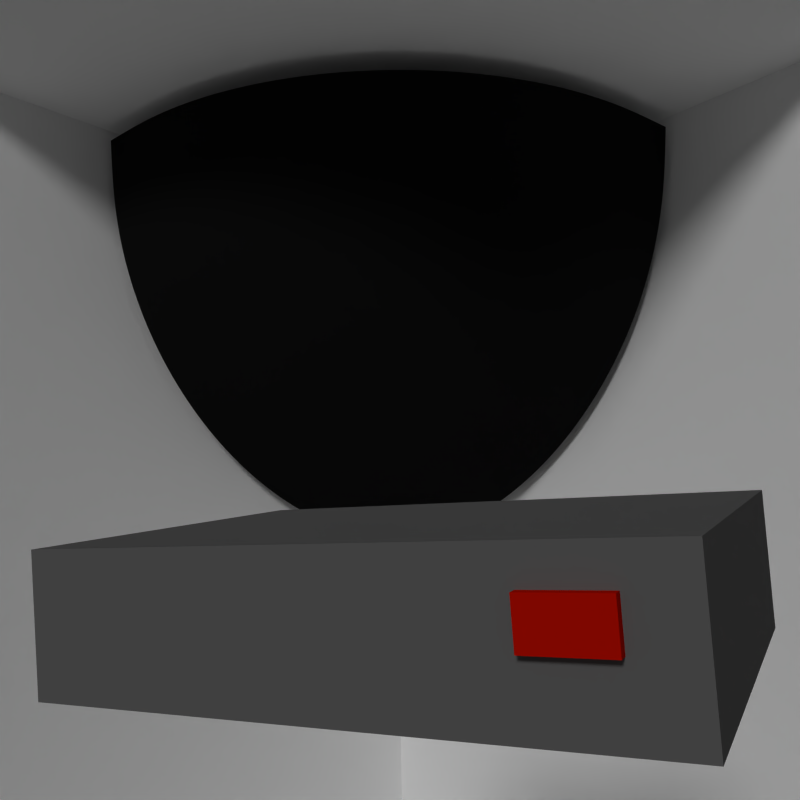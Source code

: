 # Source: DvrChecker.blend  (saved by Blender 2.69.0; exported with 4.5.12 LTS)
import bpy
from mathutils import Matrix  # noqa: F401  (used for matrix-valued properties, if any)

bpy.ops.wm.read_factory_settings(use_empty=True)
scene = bpy.context.scene
scene.name = 'Scene'

# ---- collections
col_collection_1 = bpy.data.collections.new('Collection 1'); scene.collection.children.link(col_collection_1)
col_collection_2 = bpy.data.collections.new('Collection 2'); scene.collection.children.link(col_collection_2)
col_collection_3 = bpy.data.collections.new('Collection 3'); scene.collection.children.link(col_collection_3)
col_collection_12 = bpy.data.collections.new('Collection 12'); scene.collection.children.link(col_collection_12)

# ---- materials (node trees are filled in below, after node groups)
mat_camreamount = bpy.data.materials.new('CamreaMount')
mat_camreamount.alpha_threshold = 0.0
mat_camreamount.use_transparent_shadow = False
mat_camreamount.diffuse_color = (0.1473, 0.1473, 0.1473, 1.0)
mat_camreamount.roughness = 0.5
mat_camreamount.line_color = (0.0, 0.0, 0.0, 1.0)
mat_camera = bpy.data.materials.new('camera')
mat_camera.alpha_threshold = 0.0
mat_camera.use_transparent_shadow = False
mat_camera.roughness = 0.5
mat_camera.line_color = (0.0, 0.0, 0.0, 1.0)
mat_camerabody = bpy.data.materials.new('cameraBody')
mat_camerabody.alpha_threshold = 0.0
mat_camerabody.use_transparent_shadow = False
mat_camerabody.diffuse_color = (0.196, 0.196, 0.196, 1.0)
mat_camerabody.roughness = 0.5
mat_camerabody.line_color = (0.0, 0.0, 0.0, 1.0)
mat_walls = bpy.data.materials.new('walls')
mat_walls.alpha_threshold = 0.0
mat_walls.use_transparent_shadow = False
mat_walls.preview_render_type = 'FLAT'
mat_walls.diffuse_color = (1.0, 1.0, 1.0, 1.0)
mat_walls.roughness = 0.5
mat_camerashield = bpy.data.materials.new('CameraShield')
mat_camerashield.alpha_threshold = 0.0
mat_camerashield.use_transparent_shadow = False
mat_camerashield.diffuse_color = (0.01002, 0.01002, 0.01002, 1.0)
mat_camerashield.roughness = 0.5
mat_camerashield.line_color = (0.0, 0.0, 0.0, 0.9)
mat_dvr = bpy.data.materials.new('dvr')
mat_dvr.alpha_threshold = 0.0
mat_dvr.use_transparent_shadow = False
mat_dvr.diffuse_color = (0.196, 0.196, 0.196, 1.0)
mat_dvr.roughness = 0.5
mat_dvr.line_color = (0.0, 0.0, 0.0, 1.0)
mat_button = bpy.data.materials.new('button')
mat_button.alpha_threshold = 0.0
mat_button.use_transparent_shadow = False
mat_button.preview_render_type = 'SHADERBALL'
mat_button.diffuse_color = (0.8, 0.007957, 0.0, 1.0)
mat_button.roughness = 0.5
mat_button.line_color = (0.0, 0.0, 0.0, 0.7)

# ---- material node trees

# ---- world
world_world = bpy.data.worlds.new('World'); scene.world = world_world
world_world.color = (0.05088, 0.05088, 0.05088)
world_world.use_sun_shadow = False
world_world.sun_shadow_jitter_overblur = 0.0
world_world.cycles.sampling_method = 'MANUAL'
world_world.cycles.sample_map_resolution = 256

# ---- cameras
cam_camera = bpy.data.cameras.new('Camera')
cam_camera.clip_end = 100.0
cam_camera.lens = 35.0
cam_camera.sensor_width = 32.0
cam_camera.sensor_height = 18.0
cam_camera.ortho_scale = 7.314
cam_camera.dof.focus_distance = 0.0
cam_camera.dof.aperture_fstop = 128.0

# ---- lights
light_lamp_001 = bpy.data.lights.new('Lamp.001', 'AREA')
light_lamp_001.transmission_factor = 0.0
light_lamp_001.cutoff_distance = 30.0
light_lamp_001.energy = 7.854
light_lamp_001.shadow_buffer_clip_start = 1.001
light_lamp_001.shadow_soft_size = 0.1
light_lamp_001.shadow_maximum_resolution = 0.006
light_lamp_001.use_absolute_resolution = True
light_lamp_001.shape = 'RECTANGLE'
light_lamp_001.size = 0.1
light_lamp_001.size_y = 0.1
light_lamp_001.cycles.use_multiple_importance_sampling = False
light_lamp_002 = bpy.data.lights.new('Lamp.002', 'SUN')
light_lamp_002.transmission_factor = 0.0
light_lamp_002.cutoff_distance = 30.0
light_lamp_002.angle = 0.1993
light_lamp_002.energy = 0.79
light_lamp_002.shadow_buffer_clip_start = 1.001
light_lamp_002.shadow_soft_size = 0.1
light_lamp_002.shadow_cascade_max_distance = 1000.0
light_lamp_002.cycles.use_multiple_importance_sampling = False
light_lamp = bpy.data.lights.new('Lamp', 'AREA')
light_lamp.transmission_factor = 0.0
light_lamp.cutoff_distance = 30.0
light_lamp.energy = 78.54
light_lamp.shadow_buffer_clip_start = 1.001
light_lamp.shadow_soft_size = 0.1
light_lamp.shadow_maximum_resolution = 0.006
light_lamp.use_absolute_resolution = True
light_lamp.shape = 'RECTANGLE'
light_lamp.size = 0.1
light_lamp.size_y = 0.1
light_lamp.cycles.use_multiple_importance_sampling = False

# ---- meshes
me_sphere = bpy.data.meshes.new('Sphere')
me_sphere.from_pydata([(8.533, 1.697, -1.985e-06), (8.038, 3.329, -2.597e-06), (7.234, 4.833, -2.977e-06), (6.152, 6.152, -3.624e-06), (4.833, 7.234, -3.708e-06), (3.329, 8.038, -3.603e-06), (1.697, 8.533, -4.443e-06), (-1.697, 8.533, -4.63e-06), (-3.329, 8.038, -5.002e-06), (-4.833, 7.234, -5.039e-06), (-6.152, 6.152, -5.318e-06), (-7.234, 4.833, -4.931e-06), (-8.038, 3.329, -4.444e-06), (-8.533, 1.697, -4.337e-06), (8.533, 1.665, -0.3311), (8.038, 3.265, -0.6495), (7.234, 4.741, -0.943), (6.152, 6.034, -1.2), (4.833, 7.095, -1.411), (3.329, 7.883, -1.568), (1.697, 8.369, -1.665), (-1.697, 8.369, -1.665), (-3.329, 7.883, -1.568), (-4.833, 7.095, -1.411), (-6.152, 6.034, -1.2), (-7.234, 4.741, -0.943), (-8.038, 3.265, -0.6495), (-8.533, 1.665, -0.3311), (8.533, 1.568, -0.6495), (8.038, 3.076, -1.274), (7.234, 4.466, -1.85), (6.152, 5.684, -2.354), (4.833, 6.683, -2.768), (3.329, 7.426, -3.076), (1.697, 7.883, -3.265), (-1.697, 7.883, -3.265), (-3.329, 7.426, -3.076), (-4.833, 6.683, -2.768), (-6.152, 5.684, -2.354), (-7.234, 4.466, -1.85), (-8.038, 3.076, -1.274), (-8.533, 1.568, -0.6495), (8.533, 1.411, -0.943), (8.038, 2.768, -1.85), (7.234, 4.019, -2.685), (6.152, 5.115, -3.418), (4.833, 6.015, -4.019), (3.329, 6.683, -4.466), (1.697, 7.095, -4.741), (-1.697, 7.095, -4.741), (-3.329, 6.683, -4.466), (-4.833, 6.015, -4.019), (-6.152, 5.115, -3.418), (-7.234, 4.019, -2.685), (-8.038, 2.768, -1.85), (-8.533, 1.411, -0.943), (8.533, 1.2, -1.2), (8.038, 2.354, -2.354), (7.234, 3.418, -3.418), (6.152, 4.35, -4.35), (4.833, 5.115, -5.115), (3.329, 5.684, -5.684), (1.697, 6.034, -6.034), (-1.697, 6.034, -6.034), (-3.329, 5.684, -5.684), (-4.833, 5.115, -5.115), (-6.152, 4.35, -4.35), (-7.234, 3.418, -3.418), (-8.038, 2.354, -2.354), (-8.533, 1.2, -1.2), (8.533, 0.943, -1.411), (8.038, 1.85, -2.768), (7.234, 2.685, -4.019), (6.152, 3.418, -5.115), (4.833, 4.019, -6.015), (3.329, 4.466, -6.683), (1.697, 4.741, -7.095), (-1.697, 4.741, -7.095), (-3.329, 4.466, -6.683), (-4.833, 4.019, -6.015), (-6.152, 3.418, -5.115), (-7.234, 2.685, -4.019), (-8.038, 1.85, -2.768), (-8.533, 0.943, -1.411), (8.533, 0.6495, -1.568), (8.038, 1.274, -3.076), (7.234, 1.85, -4.466), (6.152, 2.354, -5.684), (4.833, 2.768, -6.683), (3.329, 3.076, -7.426), (1.697, 3.265, -7.883), (-1.697, 3.265, -7.883), (-3.329, 3.076, -7.426), (-4.833, 2.768, -6.683), (-6.152, 2.354, -5.684), (-7.234, 1.85, -4.466), (-8.038, 1.274, -3.076), (-8.533, 0.6495, -1.568), (8.533, 0.3311, -1.665), (8.038, 0.6495, -3.265), (7.234, 0.943, -4.741), (6.152, 1.2, -6.034), (4.833, 1.411, -7.095), (3.329, 1.568, -7.883), (1.697, 1.665, -8.369), (-1.697, 1.665, -8.369), (-3.329, 1.568, -7.883), (-4.833, 1.411, -7.095), (-6.152, 1.2, -6.034), (-7.234, 0.943, -4.741), (-8.038, 0.6495, -3.265), (-8.533, 0.3311, -1.665), (8.533, 1.034e-06, -1.697), (8.038, 3.388e-07, -3.329), (7.234, -3.695e-07, -4.833), (6.152, -1.089e-06, -6.152), (4.833, -1.145e-06, -7.234), (3.329, -1.04e-06, -8.038), (1.697, -1.952e-06, -8.533), (-1.697, -2.095e-06, -8.533), (-3.329, -2.163e-06, -8.038), (-4.833, -2.901e-06, -7.234), (-6.152, -2.957e-06, -6.152), (-7.234, -2.665e-06, -4.833), (-8.038, -2.025e-06, -3.329), (-8.533, -1.708e-06, -1.697), (8.533, -0.3311, -1.665), (8.038, -0.6495, -3.265), (7.234, -0.943, -4.741), (6.152, -1.2, -6.034), (4.833, -1.411, -7.095), (3.329, -1.568, -7.883), (1.697, -1.665, -8.369), (-1.697, -1.665, -8.369), (-3.329, -1.568, -7.883), (-4.833, -1.411, -7.095), (-6.152, -1.2, -6.034), (-7.234, -0.943, -4.741), (-8.038, -0.6495, -3.265), (-8.533, -0.3311, -1.665), (8.533, -0.6495, -1.568), (8.038, -1.274, -3.076), (7.234, -1.85, -4.466), (6.152, -2.354, -5.684), (4.833, -2.768, -6.683), (3.329, -3.076, -7.426), (1.697, -3.265, -7.883), (-1.697, -3.265, -7.883), (-3.329, -3.076, -7.426), (-4.833, -2.768, -6.683), (-6.152, -2.354, -5.684), (-7.234, -1.85, -4.466), (-8.038, -1.274, -3.076), (-8.533, -0.6495, -1.568), (8.533, -0.943, -1.411), (8.038, -1.85, -2.768), (7.234, -2.685, -4.019), (6.152, -3.418, -5.115), (4.833, -4.019, -6.015), (3.329, -4.466, -6.683), (1.697, -4.741, -7.095), (-1.697, -4.741, -7.095), (-3.329, -4.466, -6.683), (-4.833, -4.019, -6.015), (-6.152, -3.418, -5.115), (-7.234, -2.685, -4.019), (-8.038, -1.85, -2.768), (-8.533, -0.943, -1.411), (8.533, -1.2, -1.2), (8.038, -2.354, -2.354), (7.234, -3.418, -3.418), (6.152, -4.35, -4.35), (4.833, -5.115, -5.115), (3.329, -5.684, -5.684), (1.697, -6.034, -6.034), (-1.697, -6.034, -6.034), (-3.329, -5.684, -5.684), (-4.833, -5.115, -5.115), (-6.152, -4.35, -4.35), (-7.234, -3.418, -3.418), (-8.038, -2.354, -2.354), (-8.533, -1.2, -1.2), (8.533, -1.411, -0.943), (8.038, -2.768, -1.85), (7.234, -4.019, -2.685), (6.152, -5.115, -3.418), (4.833, -6.015, -4.019), (3.329, -6.683, -4.466), (1.697, -7.095, -4.741), (-1.697, -7.095, -4.741), (-3.329, -6.683, -4.466), (-4.833, -6.015, -4.019), (-6.152, -5.115, -3.418), (-7.234, -4.019, -2.685), (-8.038, -2.768, -1.85), (-8.533, -1.411, -0.943), (-8.7, -1.378e-06, -4.033e-06), (8.533, -1.568, -0.6495), (8.038, -3.076, -1.274), (7.234, -4.466, -1.85), (6.152, -5.684, -2.354), (4.833, -6.683, -2.768), (3.329, -7.426, -3.076), (1.697, -7.883, -3.265), (-1.697, -7.883, -3.265), (-3.329, -7.426, -3.076), (-4.833, -6.683, -2.768), (-6.152, -5.684, -2.354), (-7.234, -4.466, -1.85), (-8.038, -3.076, -1.274), (-8.533, -1.568, -0.6495), (8.533, -1.665, -0.3311), (8.038, -3.265, -0.6495), (7.234, -4.741, -0.943), (6.152, -6.034, -1.2), (4.833, -7.095, -1.411), (3.329, -7.883, -1.568), (1.697, -8.369, -1.665), (-1.697, -8.369, -1.665), (-3.329, -7.883, -1.568), (-4.833, -7.095, -1.411), (-6.152, -6.034, -1.2), (-7.234, -4.741, -0.943), (-8.038, -3.265, -0.6495), (-8.533, -1.665, -0.3311), (8.533, -1.697, -1.171e-06), (8.038, -3.329, -3.063e-07), (7.234, -4.833, 6.884e-08), (6.152, -6.152, 5.07e-07), (4.833, -7.234, 3.554e-07), (3.329, -8.038, 1.526e-08), (1.697, -8.533, 6.859e-07), (-1.697, -8.533, -3.421e-07), (-3.329, -8.038, -1.208e-06), (-4.833, -7.234, -9.755e-07), (-6.152, -6.152, -1.187e-06), (-7.234, -4.833, -2.189e-06), (-8.038, -3.329, -2.887e-06), (-8.533, -1.697, -3.525e-06), (8.7, 2.95e-08, 9.82e-07), (1.697, -8.533, 6.859e-07), (1.697, -8.369, -1.665), (1.697, -7.883, -3.265), (1.697, -7.095, -4.741), (1.697, -6.034, -6.034), (1.697, -4.741, -7.095), (1.697, -3.265, -7.883), (1.697, -1.665, -8.369), (1.697, -1.952e-06, -8.533), (1.697, 1.665, -8.369), (1.697, 3.265, -7.883), (1.697, 4.741, -7.095), (1.697, 6.034, -6.034), (1.697, 7.095, -4.741), (1.697, 7.883, -3.265), (1.697, 8.369, -1.665), (1.697, 8.533, -4.443e-06)], [], [(1, 0, 14, 15), (12, 11, 25, 26), (8, 7, 21, 22), (5, 4, 18, 19), (6, 5, 19, 20), (2, 1, 15, 16), (13, 12, 26, 27), (9, 8, 22, 23), (10, 9, 23, 24), (3, 2, 16, 17), (11, 10, 24, 25), (4, 3, 17, 18), (18, 17, 31, 32), (25, 24, 38, 39), (26, 25, 39, 40), (22, 21, 35, 36), (19, 18, 32, 33), (15, 14, 28, 29), (27, 26, 40, 41), (23, 22, 36, 37), (20, 19, 33, 34), (16, 15, 29, 30), (17, 16, 30, 31), (24, 23, 37, 38), (38, 37, 51, 52), (31, 30, 44, 45), (39, 38, 52, 53), (32, 31, 45, 46), (33, 32, 46, 47), (29, 28, 42, 43), (40, 39, 53, 54), (36, 35, 49, 50), (37, 36, 50, 51), (34, 33, 47, 48), (30, 29, 43, 44), (41, 40, 54, 55), (44, 43, 57, 58), (55, 54, 68, 69), (51, 50, 64, 65), (48, 47, 61, 62), (45, 44, 58, 59), (52, 51, 65, 66), (53, 52, 66, 67), (46, 45, 59, 60), (54, 53, 67, 68), (50, 49, 63, 64), (47, 46, 60, 61), (43, 42, 56, 57), (64, 63, 77, 78), (61, 60, 74, 75), (57, 56, 70, 71), (68, 67, 81, 82), (69, 68, 82, 83), (65, 64, 78, 79), (62, 61, 75, 76), (58, 57, 71, 72), (66, 65, 79, 80), (59, 58, 72, 73), (60, 59, 73, 74), (67, 66, 80, 81), (81, 80, 94, 95), (74, 73, 87, 88), (71, 70, 84, 85), (82, 81, 95, 96), (78, 77, 91, 92), (75, 74, 88, 89), (76, 75, 89, 90), (72, 71, 85, 86), (83, 82, 96, 97), (79, 78, 92, 93), (80, 79, 93, 94), (73, 72, 86, 87), (87, 86, 100, 101), (94, 93, 107, 108), (88, 87, 101, 102), (95, 94, 108, 109), (96, 95, 109, 110), (92, 91, 105, 106), (89, 88, 102, 103), (85, 84, 98, 99), (97, 96, 110, 111), (93, 92, 106, 107), (90, 89, 103, 104), (86, 85, 99, 100), (107, 106, 120, 121), (104, 103, 117, 118), (100, 99, 113, 114), (111, 110, 124, 125), (108, 107, 121, 122), (101, 100, 114, 115), (109, 108, 122, 123), (102, 101, 115, 116), (103, 102, 116, 117), (99, 98, 112, 113), (110, 109, 123, 124), (106, 105, 119, 120), (124, 123, 137, 138), (120, 119, 133, 134), (117, 116, 130, 131), (113, 112, 126, 127), (114, 113, 127, 128), (125, 124, 138, 139), (121, 120, 134, 135), (118, 117, 131, 132), (115, 114, 128, 129), (122, 121, 135, 136), (123, 122, 136, 137), (116, 115, 129, 130), (130, 129, 143, 144), (137, 136, 150, 151), (134, 133, 147, 148), (131, 130, 144, 145), (127, 126, 140, 141), (138, 137, 151, 152), (139, 138, 152, 153), (135, 134, 148, 149), (132, 131, 145, 146), (128, 127, 141, 142), (136, 135, 149, 150), (129, 128, 142, 143), (150, 149, 163, 164), (143, 142, 156, 157), (151, 150, 164, 165), (144, 143, 157, 158), (141, 140, 154, 155), (152, 151, 165, 166), (148, 147, 161, 162), (145, 144, 158, 159), (146, 145, 159, 160), (142, 141, 155, 156), (153, 152, 166, 167), (149, 148, 162, 163), (167, 166, 180, 181), (163, 162, 176, 177), (160, 159, 173, 174), (156, 155, 169, 170), (157, 156, 170, 171), (164, 163, 177, 178), (158, 157, 171, 172), (165, 164, 178, 179), (166, 165, 179, 180), (162, 161, 175, 176), (159, 158, 172, 173), (155, 154, 168, 169), (173, 172, 186, 187), (169, 168, 182, 183), (180, 179, 193, 194), (176, 175, 189, 190), (177, 176, 190, 191), (174, 173, 187, 188), (170, 169, 183, 184), (181, 180, 194, 195), (178, 177, 191, 192), (171, 170, 184, 185), (179, 178, 192, 193), (172, 171, 185, 186), (193, 192, 207, 208), (186, 185, 200, 201), (194, 193, 208, 209), (190, 189, 204, 205), (187, 186, 201, 202), (183, 182, 197, 198), (184, 183, 198, 199), (195, 194, 209, 210), (191, 190, 205, 206), (188, 187, 202, 203), (185, 184, 199, 200), (192, 191, 206, 207), (207, 206, 220, 221), (200, 199, 213, 214), (201, 200, 214, 215), (208, 207, 221, 222), (205, 204, 218, 219), (202, 201, 215, 216), (198, 197, 211, 212), (209, 208, 222, 223), (210, 209, 223, 224), (206, 205, 219, 220), (203, 202, 216, 217), (199, 198, 212, 213), (217, 216, 230, 231), (213, 212, 226, 227), (224, 223, 237, 238), (220, 219, 233, 234), (221, 220, 234, 235), (214, 213, 227, 228), (222, 221, 235, 236), (215, 214, 228, 229), (212, 211, 225, 226), (223, 222, 236, 237), (219, 218, 232, 233), (216, 215, 229, 230), (196, 13, 27), (0, 239, 14), (14, 239, 28), (196, 27, 41), (196, 41, 55), (28, 239, 42), (196, 55, 69), (42, 239, 56), (196, 69, 83), (56, 239, 70), (70, 239, 84), (196, 83, 97), (196, 97, 111), (84, 239, 98), (196, 111, 125), (98, 239, 112), (196, 125, 139), (112, 239, 126), (126, 239, 140), (196, 139, 153), (196, 153, 167), (140, 239, 154), (196, 167, 181), (154, 239, 168), (196, 181, 195), (168, 239, 182), (182, 239, 197), (196, 195, 210), (196, 210, 224), (197, 239, 211), (196, 224, 238), (211, 239, 225), (1, 2, 3, 4, 5, 6, 231, 230, 229, 228, 227, 226, 225, 239, 0), (8, 9, 10, 11, 12, 13, 196, 238, 237, 236, 235, 234, 233, 232, 7), (7, 232, 218, 204, 189, 175, 161, 147, 133, 119, 105, 91, 77, 63, 49, 35, 21), (20, 34, 48, 62, 76, 90, 104, 118, 132, 146, 160, 174, 188, 203, 217, 231, 6), (255, 254, 253, 252, 251, 250, 249, 248, 247, 246, 245, 244, 243, 242, 241, 240, 256)])
me_sphere.polygons.foreach_set('use_smooth', [True] * 229)
_k = set([(6, 20), (7, 21), (20, 34), (21, 35), (34, 48), (35, 49), (48, 62), (49, 63), (62, 76), (63, 77), (76, 90), (77, 91), (90, 104), (91, 105), (104, 118), (105, 119), (118, 132), (119, 133), (132, 146), (133, 147), (146, 160), (147, 161), (160, 174), (161, 175), (174, 188), (175, 189), (188, 203), (189, 204), (203, 217), (204, 218), (217, 231), (218, 232), (240, 241), (241, 242), (242, 243), (243, 244), (244, 245), (245, 246), (246, 247), (247, 248), (248, 249), (249, 250), (250, 251), (251, 252), (252, 253), (253, 254), (254, 255), (255, 256)])
me_sphere.attributes.new('sharp_edge', 'BOOLEAN', 'EDGE').data.foreach_set('value', [ (min(e.vertices), max(e.vertices)) in _k for e in me_sphere.edges])
me_sphere.materials.append(mat_camreamount)
me_sphere.use_remesh_preserve_volume = False
me_sphere.use_remesh_preserve_attributes = False
me_sphere.use_mirror_vertex_groups = False
me_sphere.update()
me_cone = bpy.data.meshes.new('Cone')
me_cone.from_pydata([(-1.253e-08, 1.653, -0.6733), (0.3226, 1.622, -0.6733), (0.6328, 1.528, -0.6733), (0.9186, 1.375, -0.6733), (1.169, 1.169, -0.6733), (1.375, 0.9186, -0.6733), (1.528, 0.6328, -0.6733), (1.622, 0.3226, -0.6733), (1.653, 4.246e-08, -0.6733), (0.0, 0.0, 1.0), (1.622, -0.3226, -0.6733), (1.528, -0.6328, -0.6733), (1.375, -0.9186, -0.6733), (1.169, -1.169, -0.6733), (0.9186, -1.375, -0.6733), (0.6328, -1.528, -0.6733), (0.3226, -1.622, -0.6733), (-6.589e-07, -1.653, -0.6733), (-0.3226, -1.622, -0.6733), (-0.6328, -1.528, -0.6733), (-0.9186, -1.375, -0.6733), (-1.169, -1.169, -0.6733), (-1.375, -0.9186, -0.6733), (-1.528, -0.6328, -0.6733), (-1.622, -0.3226, -0.6733), (-1.653, 1.455e-06, -0.6733), (-1.622, 0.3226, -0.6733), (-1.528, 0.6328, -0.6733), (-1.375, 0.9186, -0.6733), (-1.169, 1.169, -0.6733), (-0.9186, 1.375, -0.6733), (-0.6328, 1.528, -0.6733), (-0.3226, 1.622, -0.6733), (6.908e-08, 1.653, -2.327), (0.3226, 1.622, -2.327), (0.6328, 1.528, -2.327), (0.9186, 1.375, -2.327), (1.169, 1.169, -2.327), (1.375, 0.9186, -2.327), (1.528, 0.6328, -2.327), (1.622, 0.3226, -2.327), (1.653, -6.773e-08, -2.327), (1.622, -0.3226, -2.327), (1.528, -0.6328, -2.327), (1.375, -0.9186, -2.327), (1.169, -1.169, -2.327), (0.9186, -1.375, -2.327), (0.6328, -1.528, -2.327), (0.3226, -1.622, -2.327), (-5.772e-07, -1.653, -2.327), (-0.3226, -1.622, -2.327), (-0.6328, -1.528, -2.327), (-0.9186, -1.375, -2.327), (-1.169, -1.169, -2.327), (-1.375, -0.9186, -2.327), (-1.528, -0.6328, -2.327), (-1.622, -0.3226, -2.327), (-1.653, 1.345e-06, -2.327), (-1.622, 0.3226, -2.327), (-1.528, 0.6328, -2.327), (-1.375, 0.9186, -2.327), (-1.169, 1.169, -2.327), (-0.9186, 1.375, -2.327), (-0.6328, 1.528, -2.327), (-0.3226, 1.622, -2.327), (1.063e-07, 0.87, -2.0), (0.1697, 0.8533, -2.0), (0.3329, 0.8038, -2.0), (0.4833, 0.7234, -2.0), (0.6152, 0.6152, -2.0), (0.7234, 0.4833, -2.0), (0.8038, 0.3329, -2.0), (0.8533, 0.1697, -2.0), (0.87, 1.476e-07, -2.0), (0.8533, -0.1697, -2.0), (0.8038, -0.3329, -2.0), (0.7234, -0.4833, -2.0), (0.6152, -0.6152, -2.0), (0.4833, -0.7234, -2.0), (0.3329, -0.8038, -2.0), (0.1697, -0.8533, -2.0), (-1.889e-07, -0.87, -2.0), (-0.1697, -0.8533, -2.0), (-0.3329, -0.8038, -2.0), (-0.4833, -0.7234, -2.0), (-0.6152, -0.6152, -2.0), (-0.7234, -0.4833, -2.0), (-0.8038, -0.3329, -2.0), (-0.8533, -0.1697, -2.0), (-0.87, 8.714e-07, -2.0), (-0.8533, 0.1697, -2.0), (-0.8038, 0.3329, -2.0), (-0.7234, 0.4833, -2.0), (-0.6152, 0.6152, -2.0), (-0.4833, 0.7234, -2.0), (-0.3329, 0.8038, -2.0), (-0.1697, 0.8533, -2.0), (-1.208e-07, 1.74, -5.0), (0.3395, 1.707, -5.0), (0.6659, 1.608, -5.0), (0.9667, 1.447, -5.0), (1.23, 1.23, -5.0), (1.447, 0.9667, -5.0), (1.608, 0.6659, -5.0), (1.707, 0.3395, -5.0), (1.74, 9.072e-08, -5.0), (1.707, -0.3395, -5.0), (1.608, -0.6659, -5.0), (1.447, -0.9667, -5.0), (1.23, -1.23, -5.0), (0.9667, -1.447, -5.0), (0.6659, -1.608, -5.0), (0.3395, -1.707, -5.0), (-7.709e-07, -1.74, -5.0), (-0.3395, -1.707, -5.0), (-0.6659, -1.608, -5.0), (-0.9667, -1.447, -5.0), (-1.23, -1.23, -5.0), (-1.447, -0.9667, -5.0), (-1.608, -0.6659, -5.0), (-1.707, -0.3395, -5.0), (-1.74, 1.442e-06, -5.0), (-1.707, 0.3395, -5.0), (-1.608, 0.6659, -5.0), (-1.447, 0.9667, -5.0), (-1.23, 1.23, -5.0), (-0.9667, 1.447, -5.0), (-0.6659, 1.608, -5.0), (-0.3395, 1.707, -5.0), (-9.691e-08, 1.583, -5.0), (0.3089, 1.553, -5.0), (0.6059, 1.463, -5.0), (0.8797, 1.317, -5.0), (1.12, 1.12, -5.0), (1.317, 0.8797, -5.0), (1.463, 0.6059, -5.0), (1.553, 0.3089, -5.0), (1.583, 1.087e-07, -5.0), (1.553, -0.3089, -5.0), (1.463, -0.6059, -5.0), (1.317, -0.8797, -5.0), (1.12, -1.12, -5.0), (0.8797, -1.317, -5.0), (0.6059, -1.463, -5.0), (0.3089, -1.553, -5.0), (-7.117e-07, -1.583, -5.0), (-0.3089, -1.553, -5.0), (-0.6059, -1.463, -5.0), (-0.8797, -1.317, -5.0), (-1.12, -1.12, -5.0), (-1.317, -0.8797, -5.0), (-1.463, -0.6059, -5.0), (-1.553, -0.3089, -5.0), (-1.583, 1.355e-06, -5.0), (-1.553, 0.3089, -5.0), (-1.463, 0.6059, -5.0), (-1.317, 0.8797, -5.0), (-1.12, 1.12, -5.0), (-0.8797, 1.317, -5.0), (-0.6059, 1.463, -5.0), (-0.3089, 1.553, -5.0), (-6.227e-08, 1.583, -4.779), (0.3089, 1.553, -4.779), (0.6059, 1.463, -4.779), (0.8797, 1.317, -4.779), (1.12, 1.12, -4.779), (1.317, 0.8797, -4.779), (1.463, 0.6059, -4.779), (1.553, 0.3089, -4.779), (1.583, 1.48e-07, -4.779), (1.553, -0.3089, -4.779), (1.463, -0.6059, -4.779), (1.317, -0.8797, -4.779), (1.12, -1.12, -4.779), (0.8797, -1.317, -4.779), (0.6059, -1.463, -4.779), (0.3089, -1.553, -4.779), (-6.771e-07, -1.583, -4.779), (-0.3089, -1.553, -4.779), (-0.6059, -1.463, -4.779), (-0.8797, -1.317, -4.779), (-1.12, -1.12, -4.779), (-1.317, -0.8797, -4.779), (-1.463, -0.6059, -4.779), (-1.553, -0.3089, -4.779), (-1.583, 1.394e-06, -4.779), (-1.553, 0.3089, -4.779), (-1.463, 0.6059, -4.779), (-1.317, 0.8797, -4.779), (-1.12, 1.12, -4.779), (-0.8797, 1.317, -4.779), (-0.6059, 1.463, -4.779), (-0.3089, 1.553, -4.779)], [], [(31, 9, 32), (0, 9, 1), (30, 9, 31), (29, 9, 30), (28, 9, 29), (27, 9, 28), (26, 9, 27), (25, 9, 26), (24, 9, 25), (23, 9, 24), (22, 9, 23), (21, 9, 22), (20, 9, 21), (19, 9, 20), (18, 9, 19), (17, 9, 18), (16, 9, 17), (15, 9, 16), (14, 9, 15), (13, 9, 14), (12, 9, 13), (11, 9, 12), (10, 9, 11), (8, 9, 10), (7, 9, 8), (6, 9, 7), (5, 9, 6), (4, 9, 5), (3, 9, 4), (2, 9, 3), (32, 9, 0), (1, 9, 2), (32, 0, 33, 64), (64, 33, 65, 96), (5, 6, 39, 38), (3, 4, 37, 36), (1, 2, 35, 34), (7, 8, 41, 40), (30, 31, 63, 62), (28, 29, 61, 60), (26, 27, 59, 58), (24, 25, 57, 56), (22, 23, 55, 54), (20, 21, 53, 52), (18, 19, 51, 50), (16, 17, 49, 48), (14, 15, 47, 46), (12, 13, 45, 44), (0, 1, 34, 33), (10, 11, 43, 42), (6, 7, 40, 39), (4, 5, 38, 37), (2, 3, 36, 35), (31, 32, 64, 63), (29, 30, 62, 61), (27, 28, 60, 59), (25, 26, 58, 57), (23, 24, 56, 55), (21, 22, 54, 53), (19, 20, 52, 51), (17, 18, 50, 49), (13, 14, 46, 45), (11, 12, 44, 43), (8, 10, 42, 41), (15, 16, 48, 47), (96, 65, 97, 128), (60, 61, 93, 92), (56, 57, 89, 88), (52, 53, 85, 84), (40, 41, 73, 72), (36, 37, 69, 68), (48, 49, 81, 80), (44, 45, 77, 76), (61, 62, 94, 93), (57, 58, 90, 89), (53, 54, 86, 85), (49, 50, 82, 81), (45, 46, 78, 77), (41, 42, 74, 73), (37, 38, 70, 69), (33, 34, 66, 65), (62, 63, 95, 94), (58, 59, 91, 90), (54, 55, 87, 86), (50, 51, 83, 82), (46, 47, 79, 78), (42, 43, 75, 74), (38, 39, 71, 70), (34, 35, 67, 66), (63, 64, 96, 95), (59, 60, 92, 91), (55, 56, 88, 87), (51, 52, 84, 83), (35, 36, 68, 67), (47, 48, 80, 79), (43, 44, 76, 75), (39, 40, 72, 71), (126, 127, 159, 158), (92, 93, 125, 124), (88, 89, 121, 120), (84, 85, 117, 116), (68, 69, 101, 100), (80, 81, 113, 112), (76, 77, 109, 108), (72, 73, 105, 104), (93, 94, 126, 125), (89, 90, 122, 121), (85, 86, 118, 117), (81, 82, 114, 113), (73, 74, 106, 105), (69, 70, 102, 101), (65, 66, 98, 97), (77, 78, 110, 109), (94, 95, 127, 126), (90, 91, 123, 122), (86, 87, 119, 118), (82, 83, 115, 114), (78, 79, 111, 110), (74, 75, 107, 106), (70, 71, 103, 102), (66, 67, 99, 98), (95, 96, 128, 127), (91, 92, 124, 123), (87, 88, 120, 119), (83, 84, 116, 115), (79, 80, 112, 111), (75, 76, 108, 107), (71, 72, 104, 103), (67, 68, 100, 99), (158, 159, 191, 190), (122, 123, 155, 154), (118, 119, 151, 150), (114, 115, 147, 146), (106, 107, 139, 138), (102, 103, 135, 134), (98, 99, 131, 130), (110, 111, 143, 142), (127, 128, 160, 159), (123, 124, 156, 155), (119, 120, 152, 151), (115, 116, 148, 147), (111, 112, 144, 143), (107, 108, 140, 139), (103, 104, 136, 135), (99, 100, 132, 131), (128, 97, 129, 160), (124, 125, 157, 156), (120, 121, 153, 152), (116, 117, 149, 148), (112, 113, 145, 144), (108, 109, 141, 140), (104, 105, 137, 136), (100, 101, 133, 132), (125, 126, 158, 157), (121, 122, 154, 153), (117, 118, 150, 149), (113, 114, 146, 145), (101, 102, 134, 133), (97, 98, 130, 129), (109, 110, 142, 141), (105, 106, 138, 137), (161, 162, 163, 164, 165, 166, 167, 168, 169, 170, 171, 172, 173, 174, 175, 176, 177, 178, 179, 180, 181, 182, 183, 184, 185, 186, 187, 188, 189, 190, 191, 192), (154, 155, 187, 186), (150, 151, 183, 182), (146, 147, 179, 178), (134, 135, 167, 166), (130, 131, 163, 162), (142, 143, 175, 174), (138, 139, 171, 170), (159, 160, 192, 191), (155, 156, 188, 187), (151, 152, 184, 183), (147, 148, 180, 179), (139, 140, 172, 171), (135, 136, 168, 167), (131, 132, 164, 163), (143, 144, 176, 175), (160, 129, 161, 192), (156, 157, 189, 188), (152, 153, 185, 184), (148, 149, 181, 180), (144, 145, 177, 176), (140, 141, 173, 172), (136, 137, 169, 168), (132, 133, 165, 164), (157, 158, 190, 189), (153, 154, 186, 185), (149, 150, 182, 181), (145, 146, 178, 177), (129, 130, 162, 161), (141, 142, 174, 173), (137, 138, 170, 169), (133, 134, 166, 165)])
me_cone.polygons.foreach_set('material_index', [1, 1, 1, 1, 1, 1, 1, 1, 1, 1, 1, 1, 1, 1, 1, 1, 1, 1, 1, 1, 1, 1, 1, 1, 1, 1, 1, 1, 1, 1, 1, 1, 1, 1, 1, 1, 1, 1, 1, 1, 1, 1, 1, 1, 1, 1, 1, 1, 1, 1, 1, 1, 1, 1, 1, 1, 1, 1, 1, 1, 1, 1, 1, 1, 1, 1, 1, 1, 1, 1, 1, 1, 1, 1, 1, 1, 1, 1, 1, 1, 1, 1, 1, 1, 1, 1, 1, 1, 1, 1, 1, 1, 1, 1, 1, 1, 1, 1, 1, 1, 1, 1, 1, 1, 1, 1, 1, 1, 1, 1, 1, 1, 1, 1, 1, 1, 1, 1, 1, 1, 1, 1, 1, 1, 1, 1, 1, 1, 1, 1, 1, 1, 1, 1, 1, 1, 1, 1, 1, 1, 1, 1, 1, 1, 1, 1, 1, 1, 1, 1, 1, 1, 1, 1, 1, 1, 1, 1, 1, 1, 1, 0, 1, 1, 1, 1, 1, 1, 1, 1, 1, 1, 1, 1, 1, 1, 1, 1, 1, 1, 1, 1, 1, 1, 1, 1, 1, 1, 1, 1, 1, 1, 1])
me_cone.materials.append(mat_camera)
me_cone.materials.append(mat_camerabody)
me_cone.use_remesh_preserve_volume = False
me_cone.use_remesh_preserve_attributes = False
me_cone.use_mirror_vertex_groups = False
me_cone.update()
me_cube_001 = bpy.data.meshes.new('Cube.001')
me_cube_001.from_pydata([(-1.0, -1.0, -1.962), (-1.0, 1.0, -1.962), (1.0, 1.0, -1.962), (1.0, -1.0, -1.962), (-1.0, -1.0, 1.0), (-1.0, 1.0, 1.0), (1.0, 1.0, 1.0), (1.0, -1.0, 1.0)], [], [(4, 0, 1, 5), (5, 1, 2, 6), (0, 3, 2, 1), (7, 4, 5, 6)])
me_cube_001.materials.append(mat_walls)
me_cube_001.use_remesh_preserve_volume = False
me_cube_001.use_remesh_preserve_attributes = False
me_cube_001.use_mirror_vertex_groups = False
me_cube_001.update()
me_camerashield = bpy.data.meshes.new('CameraShield')
me_camerashield.from_pydata([(1.0, -1.145e-07, 7.55e-08), (0.9808, -7.524e-08, -0.1951), (0.9239, -6.785e-08, -0.3827), (0.8315, -1.224e-07, -0.5556), (0.7071, -1.331e-07, -0.7071), (0.5556, -9.68e-08, -0.8315), (0.3827, -4.299e-08, -0.9239), (0.1951, -1.509e-08, -0.9808), (0.9808, -0.1951, 7.55e-08), (0.9619, -0.1913, -0.1951), (0.9061, -0.1802, -0.3827), (0.8155, -0.1622, -0.5556), (0.6935, -0.1379, -0.7071), (0.5449, -0.1084, -0.8315), (0.3753, -0.07466, -0.9239), (0.1913, -0.03806, -0.9808), (0.9239, -0.3827, 7.55e-08), (0.9061, -0.3753, -0.1951), (0.8536, -0.3536, -0.3827), (0.7682, -0.3182, -0.5556), (0.6533, -0.2706, -0.7071), (0.5133, -0.2126, -0.8315), (0.3536, -0.1464, -0.9239), (0.1802, -0.07466, -0.9808), (0.8315, -0.5556, 7.55e-08), (0.8155, -0.5449, -0.1951), (0.7682, -0.5133, -0.3827), (0.6913, -0.4619, -0.5556), (0.5879, -0.3928, -0.7071), (0.4619, -0.3087, -0.8315), (0.3182, -0.2126, -0.9239), (0.1622, -0.1084, -0.9808), (0.7071, -0.7071, 7.55e-08), (0.6935, -0.6935, -0.1951), (0.6533, -0.6533, -0.3827), (0.5879, -0.5879, -0.5556), (0.5, -0.5, -0.7071), (0.3928, -0.3928, -0.8315), (0.2706, -0.2706, -0.9239), (0.138, -0.1379, -0.9808), (0.5556, -0.8315, 7.55e-08), (0.5449, -0.8155, -0.1951), (0.5133, -0.7682, -0.3827), (0.4619, -0.6913, -0.5556), (0.3928, -0.5879, -0.7071), (0.3087, -0.4619, -0.8315), (0.2126, -0.3182, -0.9239), (0.1084, -0.1622, -0.9808), (3.258e-07, 2.57e-14, -1.0), (0.3827, -0.9239, 7.55e-08), (0.3753, -0.9061, -0.1951), (0.3536, -0.8536, -0.3827), (0.3182, -0.7682, -0.5556), (0.2706, -0.6533, -0.7071), (0.2126, -0.5133, -0.8315), (0.1464, -0.3536, -0.9239), (0.07466, -0.1802, -0.9808), (0.1951, -0.9808, 7.55e-08), (0.1913, -0.9619, -0.1951), (0.1802, -0.9061, -0.3827), (0.1622, -0.8155, -0.5556), (0.1379, -0.6935, -0.7071), (0.1084, -0.5449, -0.8315), (0.07466, -0.3753, -0.9239), (0.03806, -0.1913, -0.9808), (1.229e-07, -1.0, 7.55e-08), (1.475e-07, -0.9808, -0.1951), (2.133e-07, -0.9239, -0.3827), (1.501e-07, -0.8315, -0.5556), (1.364e-07, -0.7071, -0.7071), (2.136e-07, -0.5556, -0.8315), (2.573e-07, -0.3827, -0.9239), (2.97e-07, -0.1951, -0.9808)], [], [(4, 3, 11, 12), (5, 4, 12, 13), (1, 0, 8, 9), (6, 5, 13, 14), (2, 1, 9, 10), (3, 2, 10, 11), (7, 6, 14, 15), (15, 14, 22, 23), (11, 10, 18, 19), (12, 11, 19, 20), (13, 12, 20, 21), (9, 8, 16, 17), (14, 13, 21, 22), (10, 9, 17, 18), (18, 17, 25, 26), (22, 21, 29, 30), (23, 22, 30, 31), (19, 18, 26, 27), (20, 19, 27, 28), (21, 20, 28, 29), (17, 16, 24, 25), (29, 28, 36, 37), (25, 24, 32, 33), (30, 29, 37, 38), (26, 25, 33, 34), (31, 30, 38, 39), (27, 26, 34, 35), (28, 27, 35, 36), (36, 35, 43, 44), (33, 32, 40, 41), (37, 36, 44, 45), (38, 37, 45, 46), (34, 33, 41, 42), (39, 38, 46, 47), (35, 34, 42, 43), (43, 42, 51, 52), (47, 46, 55, 56), (44, 43, 52, 53), (45, 44, 53, 54), (41, 40, 49, 50), (46, 45, 54, 55), (42, 41, 50, 51), (55, 54, 62, 63), (51, 50, 58, 59), (56, 55, 63, 64), (52, 51, 59, 60), (53, 52, 60, 61), (54, 53, 61, 62), (50, 49, 57, 58), (62, 61, 69, 70), (58, 57, 65, 66), (59, 58, 66, 67), (63, 62, 70, 71), (64, 63, 71, 72), (60, 59, 67, 68), (61, 60, 68, 69), (48, 7, 15), (48, 15, 23), (48, 23, 31), (48, 31, 39), (48, 39, 47), (48, 47, 56), (48, 56, 64), (48, 64, 72)])
me_camerashield.polygons.foreach_set('use_smooth', [True] * 64)
_k = {(0, 1): 1.0, (1, 2): 1.0, (2, 3): 1.0, (3, 4): 1.0, (4, 5): 1.0, (5, 6): 1.0, (6, 7): 1.0, (0, 8): 1.0, (8, 16): 1.0, (16, 24): 1.0, (24, 32): 1.0, (32, 40): 1.0, (40, 49): 1.0, (49, 57): 1.0, (65, 66): 1.0, (66, 67): 1.0, (67, 68): 1.0, (68, 69): 1.0, (69, 70): 1.0, (70, 71): 1.0, (71, 72): 1.0, (57, 65): 1.0, (7, 48): 1.0, (48, 72): 1.0}
me_camerashield.attributes.new('crease_edge', 'FLOAT', 'EDGE').data.foreach_set('value', [_k.get((min(e.vertices), max(e.vertices)), 0.0) for e in me_camerashield.edges])
me_camerashield.materials.append(mat_camerashield)
me_camerashield.use_remesh_preserve_volume = False
me_camerashield.use_remesh_preserve_attributes = False
me_camerashield.use_mirror_vertex_groups = False
me_camerashield.update()
me_dvr = bpy.data.meshes.new('dvr')
me_dvr.from_pydata([(-1.0, -1.0, -1.0), (-1.0, 1.0, -1.0), (1.0, 1.0, -1.0), (1.0, -1.0, -1.0), (-1.0, -1.0, 1.0), (-1.0, 1.0, 1.0), (1.0, 1.0, 1.0), (1.0, -1.0, 1.0), (0.58, -1.0, -0.08471), (0.82, -1.0, -0.08471), (0.58, -1.0, 0.5153), (0.82, -1.0, 0.5153), (0.58, -1.05, -0.08471), (0.82, -1.05, -0.08471), (0.58, -1.05, 0.5153), (0.82, -1.05, 0.5153)], [], [(4, 5, 1, 0), (5, 6, 2, 1), (6, 7, 3, 2), (0, 3, 9, 8), (0, 1, 2, 3), (7, 6, 5, 4), (8, 9, 13, 12), (7, 4, 10, 11), (4, 0, 8, 10), (3, 7, 11, 9), (15, 14, 12, 13), (11, 10, 14, 15), (9, 11, 15, 13), (10, 8, 12, 14)])
me_dvr.polygons.foreach_set('material_index', [0, 0, 0, 0, 0, 0, 1, 0, 0, 0, 1, 1, 1, 1])
me_dvr.materials.append(mat_dvr)
me_dvr.materials.append(mat_button)
me_dvr.use_remesh_preserve_volume = False
me_dvr.use_remesh_preserve_attributes = False
me_dvr.use_mirror_vertex_groups = False
me_dvr.update()

# ---- objects
ob_lamp_001 = bpy.data.objects.new('Lamp.001', light_lamp_001)
ob_camera = bpy.data.objects.new('Camera', cam_camera)
ob_lamp_002 = bpy.data.objects.new('Lamp.002', light_lamp_002)
ob_sphere = bpy.data.objects.new('Sphere', me_sphere)
ob_cone = bpy.data.objects.new('Cone', me_cone)
ob_cube = bpy.data.objects.new('Cube', me_cube_001)
ob_lamp = bpy.data.objects.new('Lamp', light_lamp)
ob_camerashield = bpy.data.objects.new('CameraShield', me_camerashield)
ob_dvr = bpy.data.objects.new('dvr', me_dvr)

# ---- transforms, parenting, visibility, modifiers, constraints
ob_lamp_001.location = (38.95, 13.27, 5.904)
ob_lamp_001.rotation_euler = (-0.17, 0.8355, 2.289e-09)
ob_lamp_001.lock_rotations_4d = False
ob_lamp_001.empty_display_type = 'ARROWS'
ob_lamp_001.color = (0.0, 0.0, 0.0, 0.0)
ob_lamp_001.lineart.crease_threshold = 0.0
ob_camera.location = (14.44, -13.1, 0.7178)
ob_camera.rotation_euler = (1.769, 0.01082, 0.8149)
ob_camera.lock_rotations_4d = False
ob_camera.empty_display_type = 'ARROWS'
ob_camera.color = (0.0, 0.0, 0.0, 0.0)
ob_camera.display_type = 'WIRE'
ob_camera.lineart.crease_threshold = 0.0
ob_lamp_002.location = (11.11, -32.23, 17.18)
ob_lamp_002.rotation_euler = (1.158, -0.1018, 0.5715)
ob_lamp_002.lock_rotations_4d = False
ob_lamp_002.empty_display_type = 'ARROWS'
ob_lamp_002.color = (0.0, 0.0, 0.0, 0.0)
ob_lamp_002.lineart.crease_threshold = 0.0
ob_sphere.location = (-8.32, 8.32, 13.32)
ob_sphere.rotation_euler = (0.0, 0.0, 0.7408)
ob_sphere.lineart.crease_threshold = 0.0
ob_cone.parent = ob_sphere
ob_cone.matrix_parent_inverse = Matrix(((1.0, 0.0, 0.0, 8.32), (6.199e-08, 1.0, 0.0, -8.32), (9.924e-08, 0.0, 1.0, -13.32), (0.0, 0.0, 0.0, 1.0)))
ob_cone.location = (-8.32, 8.32, 13.32)
ob_cone.rotation_euler = (-0.7854, -9.613e-09, 4.146e-07)
ob_cone.scale = (1.005, 1.005, 1.81)
ob_cone.lineart.crease_threshold = 0.0
ob_cube.location = (-0.2086, 0.2086, 5.295)
ob_cube.scale = (8.32, 8.32, 8.32)
ob_cube.lineart.crease_threshold = 0.0
ob_lamp.location = (0.9679, -59.34, 5.904)
ob_lamp.rotation_euler = (1.11, 0.1002, 0.03402)
ob_lamp.lock_rotations_4d = False
ob_lamp.empty_display_type = 'ARROWS'
ob_lamp.color = (0.0, 0.0, 0.0, 0.0)
ob_lamp.lineart.crease_threshold = 0.0
ob_camerashield.location = (-8.1, 8.1, 13.1)
ob_camerashield.scale = (11.22, 11.22, 11.22)
ob_camerashield.lineart.crease_threshold = 0.0
_m = ob_camerashield.modifiers.new('Subsurf', 'SUBSURF')
_m.uv_smooth = 'PRESERVE_CORNERS'
_m.render_levels = 3
_m.show_only_control_edges = False
ob_dvr.location = (8.223, -6.985, 0.5754)
ob_dvr.rotation_euler = (0.151, 0.009144, 0.3305)
ob_dvr.scale = (3.0, 2.0, 0.7)
ob_dvr.lineart.crease_threshold = 0.0

# ---- collection membership
col_collection_1.objects.link(ob_lamp_001)
col_collection_1.objects.link(ob_camera)
col_collection_2.objects.link(ob_lamp_002)
col_collection_2.objects.link(ob_sphere)
col_collection_2.objects.link(ob_cone)
col_collection_2.objects.link(ob_cube)
col_collection_2.objects.link(ob_lamp)
col_collection_3.objects.link(ob_camerashield)
col_collection_12.objects.link(ob_dvr)

# ---- scene / render settings (as saved in the file)
scene.camera = ob_camera
scene.frame_start = 1; scene.frame_end = 1; scene.frame_set(1)
scene.render.engine = 'BLENDER_EEVEE_NEXT'
scene.render.image_settings.compression = 90
scene.render.resolution_x = 64
scene.render.resolution_y = 64
scene.render.fps = 30
scene.render.dither_intensity = 0.0
scene.render.film_transparent = True
scene.render.use_freestyle = True
scene.render.line_thickness = 0.45
scene.cycles.use_denoising = False
scene.cycles.samples = 10
scene.cycles.sampling_pattern = 'TABULATED_SOBOL'
scene.cycles.light_sampling_threshold = 0.0
scene.cycles.use_adaptive_sampling = False
scene.cycles.use_light_tree = False
scene.cycles.blur_glossy = 0.0
scene.cycles.volume_bounces = 1
scene.cycles.pixel_filter_type = 'GAUSSIAN'
scene.cycles.sample_clamp_indirect = 0.0
scene.view_settings.view_transform = 'Standard'
bpy.context.view_layer.update()
